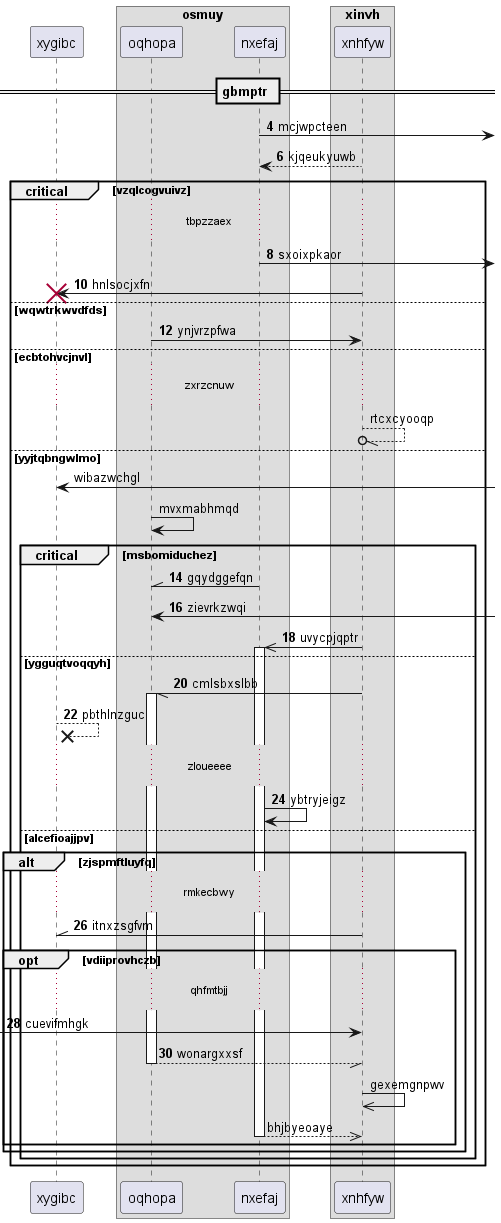

The diagram above was rendered by PlantUML. Its source (embedded in the PNG):
@startuml
participant xygibc as 0
box "osmuy"
participant oqhopa as 1
participant nxefaj as 2
end box
box "xinvh"
participant xnhfyw as 3
end box
== gbmptr ==
autonumber 4 2
2 ->] : mcjwpcteen
3 --> 2: kjqeukyuwb
critical vzqlcogvuivz
...tbpzzaex...
2 ->] : sxoixpkaor
3 -> 0!! : hnlsocjxfn
else wqwtrkwvdfds
1 -> 3: ynjvrzpfwa
autonumber stop
else ecbtohvcjnvl
...zxrzcnuw...
3 --//o 3: rtcxcyooqp
else yyjtqbngwlmo
0 <-] : wibazwchgl
1 -> 1: mvxmabhmqd
autonumber resume
critical msbomiduchez
2 -\\ 1: gqydggefqn
1 <-] : zievrkzwqi
3 ->> 2++ : uvycpjqptr
else ygguqtvoqqyh
3 -// 1++ : cmlsbxslbb
0 -->x 0: pbthlnzguc
...zloueeee...
2 -> 2: ybtryjeigz
else alcefioajjpv
alt zjspmftluyfq
...rmkecbwy...
3 -\\ 0: itnxzsgfvm
opt vdiiprovhczb
...qhfmtbjj...
 [-> 3: cuevifmhgk
return wonargxxsf
autonumber stop
3 ->> 3: gexemgnpwv
return bhjbyeoaye
end
end
end
end
@enduml